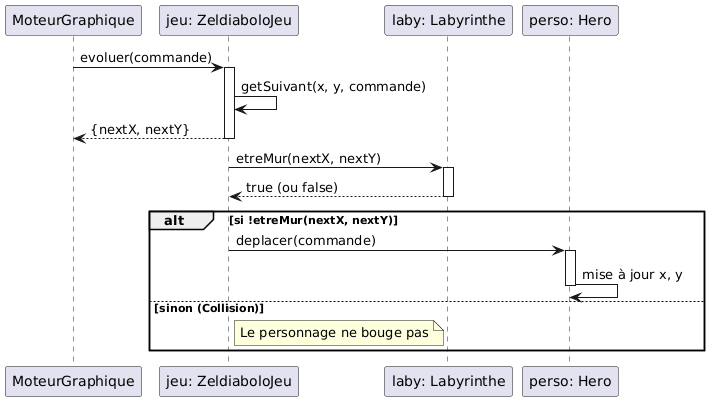

The diagram above was rendered by PlantUML. Its source (embedded in the PNG):
@startuml
participant MoteurGraphique
participant "jeu: ZeldiaboloJeu" as Jeu
participant "laby: Labyrinthe" as Laby
participant "perso: Hero" as Hero

MoteurGraphique -> Jeu : evoluer(commande)
activate Jeu
Jeu -> Jeu : getSuivant(x, y, commande)
return {nextX, nextY}

Jeu -> Laby : etreMur(nextX, nextY)
activate Laby
return true (ou false)

alt si !etreMur(nextX, nextY)
    Jeu -> Hero : deplacer(commande)
    activate Hero
    Hero -> Hero : mise à jour x, y
    deactivate Hero
else sinon (Collision)
    note right of Jeu : Le personnage ne bouge pas
end

deactivate Jeu
@enduml